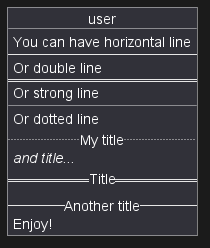

The diagram above was rendered by PlantUML. Its source (embedded in the PNG):
@startuml
object user {
You can have horizontal line
----
Or double line
====
Or strong line
____
Or dotted line
..My title..
//and title... //
==Title==
--Another title--
Enjoy!
}

@enduml